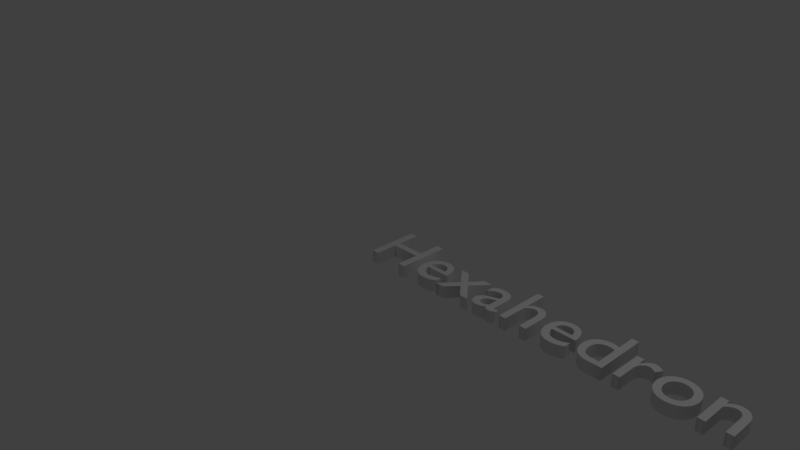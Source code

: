 # Source: hexahedron.blend  (saved by Blender 2.78.0; exported with 4.5.12 LTS)
import bpy
from mathutils import Matrix  # noqa: F401  (used for matrix-valued properties, if any)

bpy.ops.wm.read_factory_settings(use_empty=True)
scene = bpy.context.scene
scene.name = 'Scene'

# ---- collections
col_collection_1 = bpy.data.collections.new('Collection 1'); scene.collection.children.link(col_collection_1)

# ---- world
world_world = bpy.data.worlds.new('World'); scene.world = world_world
world_world.color = (0.05088, 0.05088, 0.05088)
world_world.use_sun_shadow = False
world_world.sun_shadow_jitter_overblur = 0.0
world_world.cycles.sampling_method = 'MANUAL'

# ---- cameras
cam_camera = bpy.data.cameras.new('Camera')
cam_camera.clip_end = 100.0
cam_camera.lens = 35.0
cam_camera.sensor_width = 32.0
cam_camera.sensor_height = 18.0
cam_camera.ortho_scale = 7.314
cam_camera.dof.focus_distance = 0.0
cam_camera.dof.aperture_fstop = 128.0

# ---- lights
light_lamp = bpy.data.lights.new('Lamp', 'POINT')
light_lamp.transmission_factor = 0.0
light_lamp.cutoff_distance = 30.0
light_lamp.energy = 100.0
light_lamp.shadow_buffer_clip_start = 1.001
light_lamp.shadow_soft_size = 0.1
light_lamp.shadow_maximum_resolution = 0.006
light_lamp.use_absolute_resolution = True

# ---- curves / text
txt_text = bpy.data.curves.new('Text', 'FONT')
txt_text.dimensions = '2D'
txt_text.body = 'Hexahedron'
txt_text.use_path_clamp = True
txt_text.bevel_resolution = 0
txt_text.extrude = 0.08

# ---- objects
ob_text = bpy.data.objects.new('Text', txt_text)
ob_lamp = bpy.data.objects.new('Lamp', light_lamp)
ob_camera = bpy.data.objects.new('Camera', cam_camera)

# ---- transforms, parenting, visibility, modifiers, constraints
ob_text.location = (0.0, 0.0, 0.0)
ob_text.lineart.crease_threshold = 0.0
ob_lamp.location = (4.076, 1.005, 5.904)
ob_lamp.rotation_euler = (0.6503, 0.05522, 1.866)
ob_lamp.lock_rotations_4d = False
ob_lamp.empty_display_type = 'ARROWS'
ob_lamp.color = (0.0, 0.0, 0.0, 0.0)
ob_lamp.lineart.crease_threshold = 0.0
ob_camera.location = (7.481, -6.508, 5.344)
ob_camera.rotation_euler = (1.109, 0.0, 0.8149)
ob_camera.lock_rotations_4d = False
ob_camera.empty_display_type = 'ARROWS'
ob_camera.color = (0.0, 0.0, 0.0, 0.0)
ob_camera.display_type = 'WIRE'
ob_camera.lineart.crease_threshold = 0.0

# ---- collection membership
col_collection_1.objects.link(ob_text)
col_collection_1.objects.link(ob_lamp)
col_collection_1.objects.link(ob_camera)

# ---- scene / render settings (as saved in the file)
scene.camera = ob_camera
scene.frame_start = 1; scene.frame_end = 250; scene.frame_set(1)
scene.render.engine = 'BLENDER_EEVEE_NEXT'
scene.render.resolution_percentage = 50
scene.render.dither_intensity = 0.0
scene.cycles.use_denoising = False
scene.cycles.samples = 128
scene.cycles.sampling_pattern = 'TABULATED_SOBOL'
scene.cycles.light_sampling_threshold = 0.0
scene.cycles.use_adaptive_sampling = False
scene.cycles.use_light_tree = False
scene.cycles.blur_glossy = 0.0
scene.cycles.sample_clamp_indirect = 0.0
scene.view_settings.view_transform = 'Standard'
bpy.context.view_layer.update()
